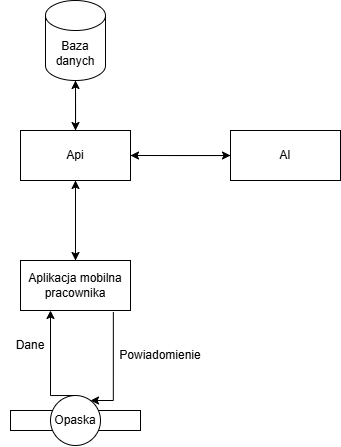

The diagram above was exported from draw.io. Its source (the exported page's mxGraphModel, read from the mxfile embedded in the PNG):
<mxGraphModel dx="1518" dy="614" grid="1" gridSize="10" guides="1" tooltips="1" connect="1" arrows="1" fold="1" page="1" pageScale="1" pageWidth="1169" pageHeight="827" math="0" shadow="0">
  <root>
    <mxCell id="0" />
    <mxCell id="1" parent="0" />
    <mxCell id="X4j3s2xnm6-2yOThCN5o-12" style="edgeStyle=orthogonalEdgeStyle;rounded=0;orthogonalLoop=1;jettySize=auto;html=1;entryX=0.5;entryY=0;entryDx=0;entryDy=0;" parent="1" source="X4j3s2xnm6-2yOThCN5o-1" target="X4j3s2xnm6-2yOThCN5o-2" edge="1">
      <mxGeometry relative="1" as="geometry" />
    </mxCell>
    <mxCell id="X4j3s2xnm6-2yOThCN5o-14" style="edgeStyle=orthogonalEdgeStyle;rounded=0;orthogonalLoop=1;jettySize=auto;html=1;" parent="1" source="X4j3s2xnm6-2yOThCN5o-1" edge="1">
      <mxGeometry relative="1" as="geometry">
        <mxPoint x="345" y="140" as="targetPoint" />
      </mxGeometry>
    </mxCell>
    <mxCell id="assmqGGy-xce3OANiL0S-3" style="edgeStyle=orthogonalEdgeStyle;rounded=0;orthogonalLoop=1;jettySize=auto;html=1;entryX=0;entryY=0.5;entryDx=0;entryDy=0;" edge="1" parent="1" source="X4j3s2xnm6-2yOThCN5o-1" target="assmqGGy-xce3OANiL0S-2">
      <mxGeometry relative="1" as="geometry" />
    </mxCell>
    <mxCell id="X4j3s2xnm6-2yOThCN5o-1" value="Api" style="rounded=0;whiteSpace=wrap;html=1;" parent="1" vertex="1">
      <mxGeometry x="290" y="190" width="110" height="50" as="geometry" />
    </mxCell>
    <mxCell id="X4j3s2xnm6-2yOThCN5o-11" style="edgeStyle=orthogonalEdgeStyle;rounded=0;orthogonalLoop=1;jettySize=auto;html=1;" parent="1" source="X4j3s2xnm6-2yOThCN5o-2" target="X4j3s2xnm6-2yOThCN5o-1" edge="1">
      <mxGeometry relative="1" as="geometry" />
    </mxCell>
    <mxCell id="X4j3s2xnm6-2yOThCN5o-2" value="Aplikacja mobilna pracownika" style="rounded=0;whiteSpace=wrap;html=1;" parent="1" vertex="1">
      <mxGeometry x="290" y="320" width="110" height="50" as="geometry" />
    </mxCell>
    <mxCell id="X4j3s2xnm6-2yOThCN5o-13" style="edgeStyle=orthogonalEdgeStyle;rounded=0;orthogonalLoop=1;jettySize=auto;html=1;entryX=0.5;entryY=0;entryDx=0;entryDy=0;" parent="1" source="X4j3s2xnm6-2yOThCN5o-5" target="X4j3s2xnm6-2yOThCN5o-1" edge="1">
      <mxGeometry relative="1" as="geometry" />
    </mxCell>
    <mxCell id="X4j3s2xnm6-2yOThCN5o-5" value="Baza danych" style="shape=cylinder3;whiteSpace=wrap;html=1;boundedLbl=1;backgroundOutline=1;size=15;" parent="1" vertex="1">
      <mxGeometry x="315" y="60" width="60" height="80" as="geometry" />
    </mxCell>
    <mxCell id="X4j3s2xnm6-2yOThCN5o-8" value="" style="group" parent="1" vertex="1" connectable="0">
      <mxGeometry x="280" y="460" width="130" height="40" as="geometry" />
    </mxCell>
    <mxCell id="X4j3s2xnm6-2yOThCN5o-7" value="" style="rounded=0;whiteSpace=wrap;html=1;" parent="X4j3s2xnm6-2yOThCN5o-8" vertex="1">
      <mxGeometry y="10" width="130" height="20" as="geometry" />
    </mxCell>
    <mxCell id="X4j3s2xnm6-2yOThCN5o-6" value="Opaska" style="ellipse;whiteSpace=wrap;html=1;aspect=fixed;" parent="X4j3s2xnm6-2yOThCN5o-8" vertex="1">
      <mxGeometry x="40" y="-5" width="50" height="50" as="geometry" />
    </mxCell>
    <mxCell id="X4j3s2xnm6-2yOThCN5o-9" style="edgeStyle=orthogonalEdgeStyle;rounded=0;orthogonalLoop=1;jettySize=auto;html=1;exitX=0.5;exitY=0;exitDx=0;exitDy=0;" parent="1" source="X4j3s2xnm6-2yOThCN5o-6" target="X4j3s2xnm6-2yOThCN5o-2" edge="1">
      <mxGeometry relative="1" as="geometry">
        <Array as="points">
          <mxPoint x="320" y="455" />
        </Array>
      </mxGeometry>
    </mxCell>
    <mxCell id="X4j3s2xnm6-2yOThCN5o-10" value="Dane" style="text;html=1;align=center;verticalAlign=middle;whiteSpace=wrap;rounded=0;" parent="1" vertex="1">
      <mxGeometry x="270" y="390" width="60" height="30" as="geometry" />
    </mxCell>
    <mxCell id="wMUU0gqcPt3qlcLL2q38-1" style="edgeStyle=orthogonalEdgeStyle;rounded=0;orthogonalLoop=1;jettySize=auto;html=1;exitX=0.844;exitY=1.032;exitDx=0;exitDy=0;exitPerimeter=0;" edge="1" parent="1" source="X4j3s2xnm6-2yOThCN5o-2">
      <mxGeometry relative="1" as="geometry">
        <Array as="points">
          <mxPoint x="383" y="460" />
        </Array>
        <mxPoint x="460" y="380" as="sourcePoint" />
        <mxPoint x="360" y="460" as="targetPoint" />
      </mxGeometry>
    </mxCell>
    <mxCell id="wMUU0gqcPt3qlcLL2q38-2" value="Powiadomienie" style="text;html=1;align=center;verticalAlign=middle;whiteSpace=wrap;rounded=0;" vertex="1" parent="1">
      <mxGeometry x="400" y="400" width="60" height="30" as="geometry" />
    </mxCell>
    <mxCell id="assmqGGy-xce3OANiL0S-4" style="edgeStyle=orthogonalEdgeStyle;rounded=0;orthogonalLoop=1;jettySize=auto;html=1;" edge="1" parent="1" source="assmqGGy-xce3OANiL0S-2">
      <mxGeometry relative="1" as="geometry">
        <mxPoint x="400" y="215" as="targetPoint" />
      </mxGeometry>
    </mxCell>
    <mxCell id="assmqGGy-xce3OANiL0S-2" value="AI" style="rounded=0;whiteSpace=wrap;html=1;" vertex="1" parent="1">
      <mxGeometry x="500" y="190" width="110" height="50" as="geometry" />
    </mxCell>
  </root>
</mxGraphModel>